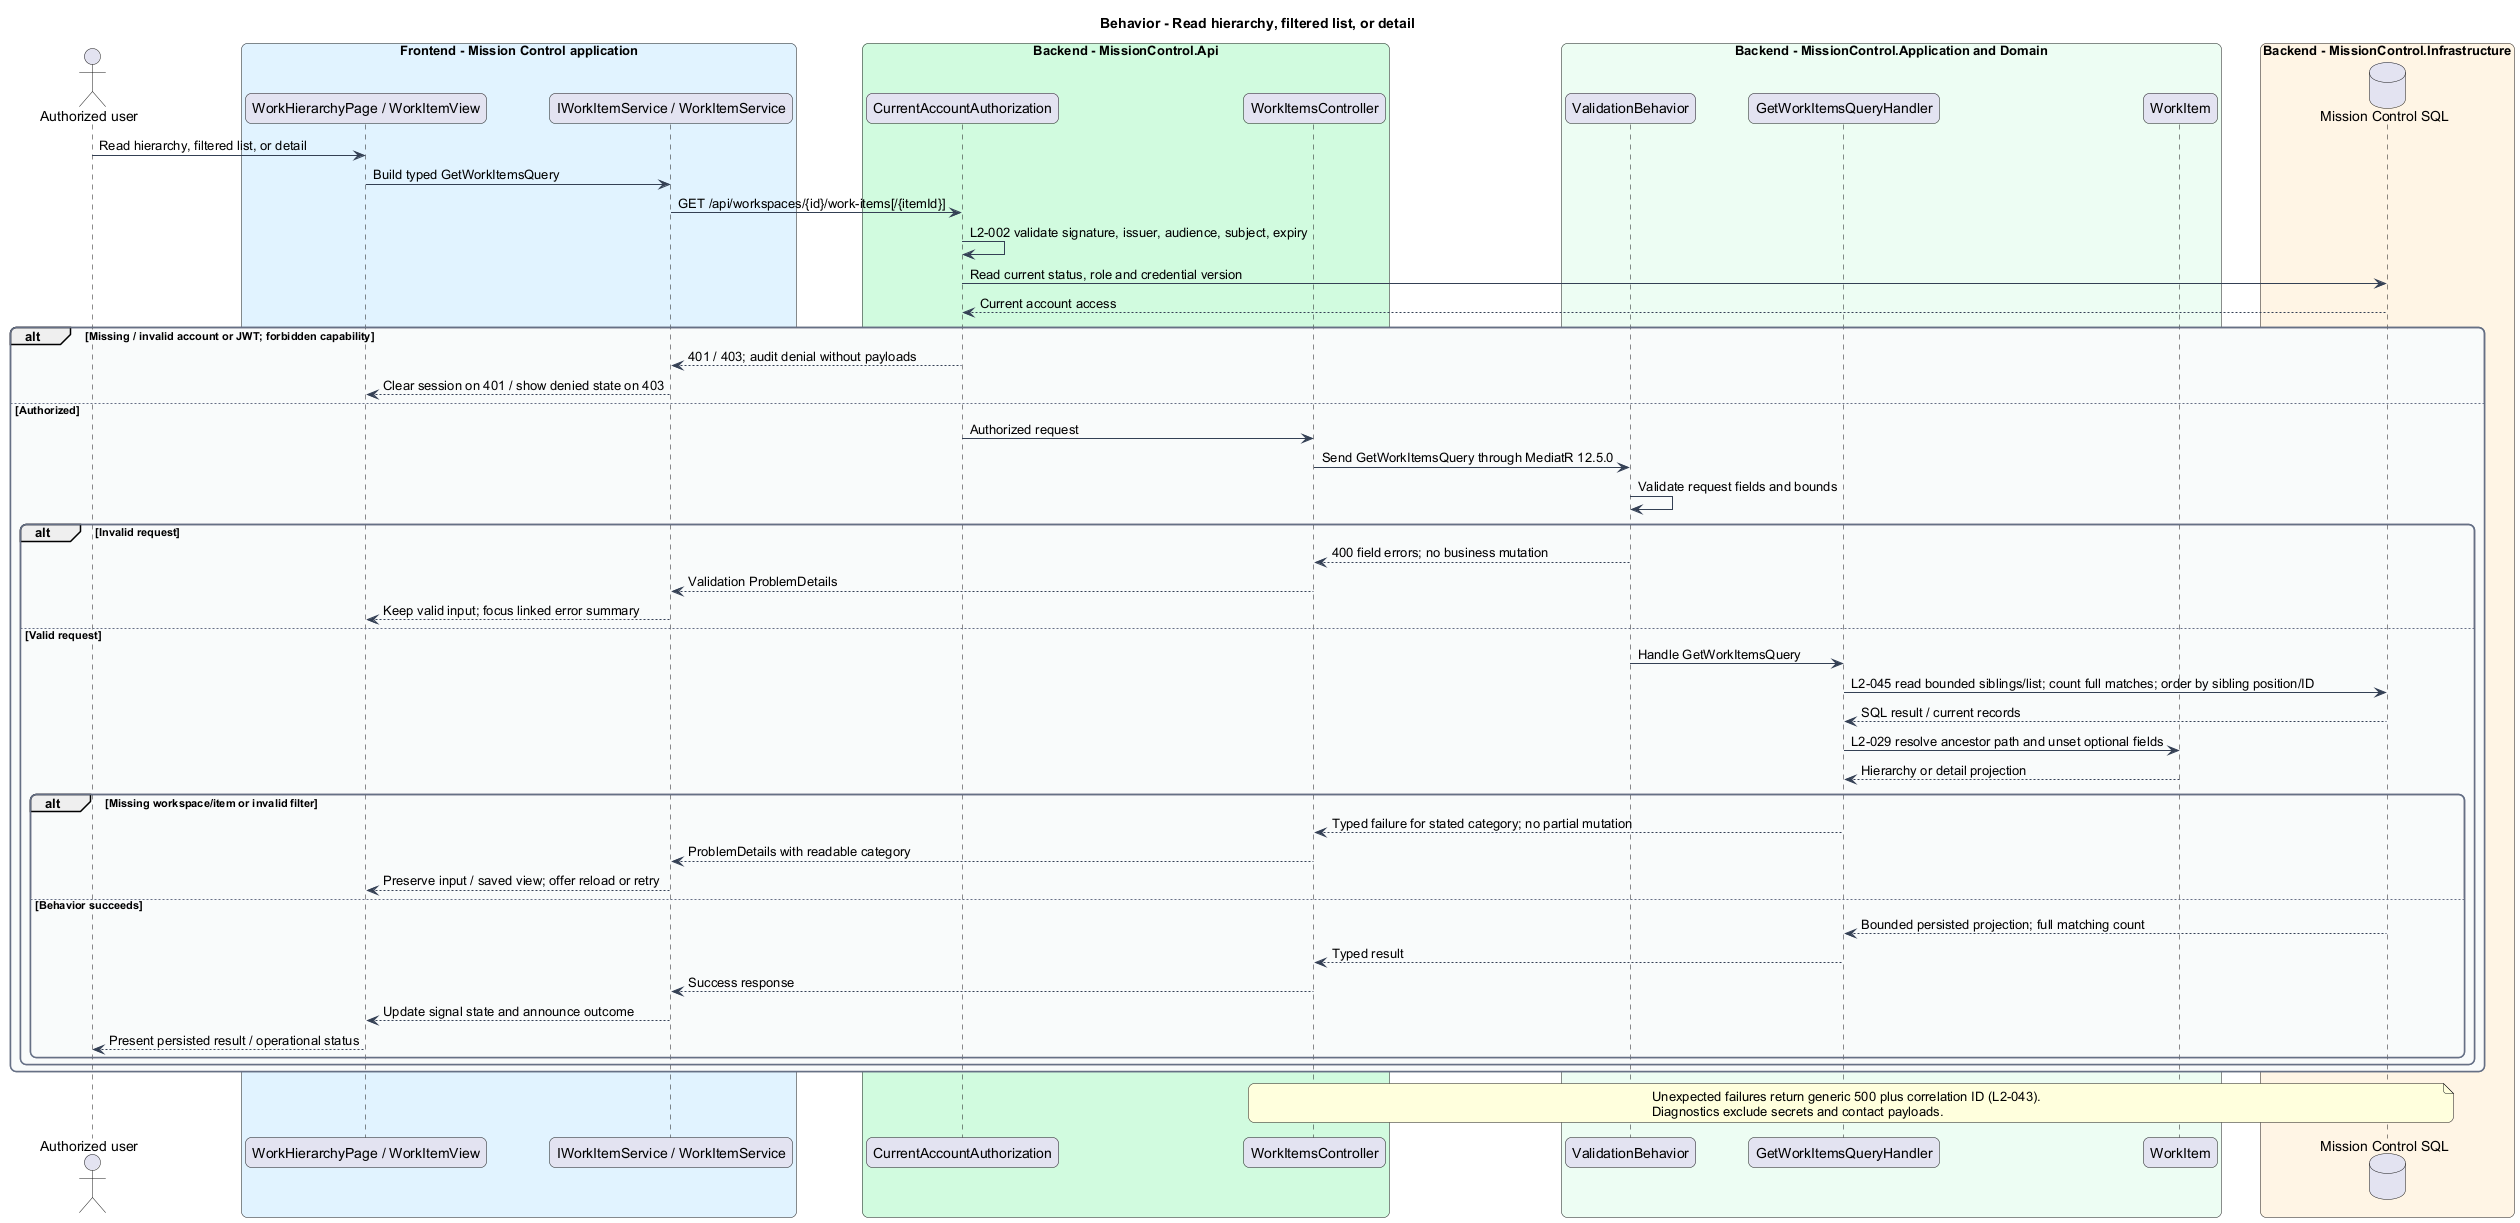

The diagram above was rendered by PlantUML. Its source (embedded in the PNG):
@startuml
skinparam backgroundColor #FFFFFF
skinparam shadowing false
skinparam roundcorner 12
skinparam defaultFontName Arial
skinparam ArrowColor #344054
skinparam rectangle {
  BorderColor #344054
  FontColor #101828
}
skinparam package {
  BorderColor #667085
  FontColor #101828
  BackgroundColor #F9FAFB
}
title Behavior - Read hierarchy, filtered list, or detail
actor "Authorized user" as actor
box "Frontend - Mission Control application" #E0F2FE
  participant "WorkHierarchyPage / WorkItemView" as page
  participant "IWorkItemService / WorkItemService" as client
end box
box "Backend - MissionControl.Api" #D1FADF
  participant "CurrentAccountAuthorization" as access
  participant "WorkItemsController" as ctrl
end box
box "Backend - MissionControl.Application and Domain" #ECFDF3
  participant "ValidationBehavior" as validation
  participant "GetWorkItemsQueryHandler" as handler
  participant "WorkItem" as entity
end box
box "Backend - MissionControl.Infrastructure" #FFF4E5
  database "Mission Control SQL" as db
end box
actor -> page : Read hierarchy, filtered list, or detail
page -> client : Build typed GetWorkItemsQuery
client -> access : GET /api/workspaces/{id}/work-items[/{itemId}]
access -> access : L2-002 validate signature, issuer, audience, subject, expiry
access -> db : Read current status, role and credential version
db --> access : Current account access
alt Missing / invalid account or JWT; forbidden capability
  access --> client : 401 / 403; audit denial without payloads
  client --> page : Clear session on 401 / show denied state on 403
else Authorized
  access -> ctrl : Authorized request
ctrl -> validation : Send GetWorkItemsQuery through MediatR 12.5.0
validation -> validation : Validate request fields and bounds
alt Invalid request
  validation --> ctrl : 400 field errors; no business mutation
  ctrl --> client : Validation ProblemDetails
  client --> page : Keep valid input; focus linked error summary
else Valid request
  validation -> handler : Handle GetWorkItemsQuery
  handler -> db : L2-045 read bounded siblings/list; count full matches; order by sibling position/ID
  db --> handler : SQL result / current records
  handler -> entity : L2-029 resolve ancestor path and unset optional fields
  entity --> handler : Hierarchy or detail projection
  alt Missing workspace/item or invalid filter
    handler --> ctrl : Typed failure for stated category; no partial mutation
    ctrl --> client : ProblemDetails with readable category
    client --> page : Preserve input / saved view; offer reload or retry
  else Behavior succeeds
    db --> handler : Bounded persisted projection; full matching count
    handler --> ctrl : Typed result
    ctrl --> client : Success response
    client --> page : Update signal state and announce outcome
    page --> actor : Present persisted result / operational status
  end
end
end
note over ctrl, db
Unexpected failures return generic 500 plus correlation ID (L2-043).
Diagnostics exclude secrets and contact payloads.
end note
@enduml